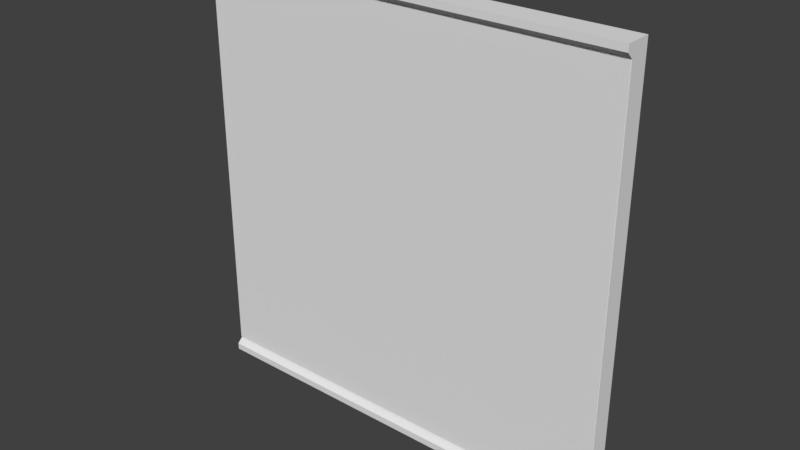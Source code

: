 # Source: LED_marquee.blend  (saved by Blender 2.79.0; exported with 4.5.12 LTS)
import bpy
from mathutils import Matrix  # noqa: F401  (used for matrix-valued properties, if any)

bpy.ops.wm.read_factory_settings(use_empty=True)
scene = bpy.context.scene
scene.name = 'Scene'

# ---- collections
col_collection_1 = bpy.data.collections.new('Collection 1'); scene.collection.children.link(col_collection_1)

# ---- materials (node trees are filled in below, after node groups)
mat_base = bpy.data.materials.new('base')
mat_base.alpha_threshold = 0.0
mat_base.use_transparent_shadow = False
mat_base.roughness = 0.5
mat_leds_off = bpy.data.materials.new('leds_off')
mat_leds_off.alpha_threshold = 0.0
mat_leds_off.use_transparent_shadow = False
mat_leds_off.roughness = 0.5
mat_leds_on = bpy.data.materials.new('leds_on')
mat_leds_on.alpha_threshold = 0.0
mat_leds_on.use_transparent_shadow = False
mat_leds_on.roughness = 0.5

# ---- material node trees

# ---- world
world_world = bpy.data.worlds.new('World'); scene.world = world_world
world_world.color = (0.05088, 0.05088, 0.05088)
world_world.use_sun_shadow = False
world_world.sun_shadow_jitter_overblur = 0.0
world_world.cycles.sampling_method = 'MANUAL'

# ---- meshes
me_cube_cube_leds = bpy.data.meshes.new('Cube_Cube_LEDs')
me_cube_cube_leds.from_pydata([(0.5, -0.4688, 0.4531), (-0.5, -0.4688, 0.4531), (-0.5, 0.4688, 0.4531), (0.5, 0.4688, 0.4531), (0.5, -0.5, 0.4375), (0.5, -0.4844, 0.4375), (0.5, -0.4688, 0.4531), (0.5, 0.4688, 0.4531), (0.5, 0.4844, 0.4375), (0.5, 0.5, 0.4375), (0.5, 0.5, 0.5), (0.5, -0.5, 0.5), (-0.5, 0.5, 0.5), (-0.5, -0.5, 0.5), (-0.5, 0.5, 0.4375), (-0.5, 0.4844, 0.4375), (-0.5, 0.4688, 0.4531), (-0.5, -0.4688, 0.4531), (-0.5, -0.4844, 0.4375), (-0.5, -0.5, 0.4375), (0.5, -0.4688, 0.4491), (-0.5, -0.4688, 0.4491), (-0.5, 0.4688, 0.4491), (0.5, 0.4688, 0.4491)], [], [(0, 1, 2, 3), (7, 10, 11), (11, 10, 12, 13), (13, 12, 17), (11, 13, 19, 4), (12, 10, 9, 14), (18, 4, 19), (14, 8, 15), (7, 15, 8), (6, 18, 17), (20, 21, 22, 23), (12, 14, 16), (14, 15, 16), (18, 19, 17), (19, 13, 17), (12, 16, 17), (11, 4, 6), (4, 5, 6), (8, 9, 7), (9, 10, 7), (11, 6, 7), (6, 5, 18), (18, 5, 4), (14, 9, 8), (7, 16, 15)])
me_cube_cube_leds.polygons.foreach_set('material_index', [1, 0, 0, 0, 0, 0, 0, 0, 0, 0, 2, 0, 0, 0, 0, 0, 0, 0, 0, 0, 0, 0, 0, 0, 0])
_uv = me_cube_cube_leds.uv_layers.new(name='UVMap')
_uv.uv.foreach_set('vector', [0.0, 0.0, 1.0, 0.0, 1.0, 1.0, 0.0, 1.0, 0.6819, 0.9618, 0.7239, 0.9928, 0.7239, 0.0, 1.0, 0.007175, 1.0, 1.0, 0.1032, 1.0, 0.1032, 0.007175, 0.7239, 0.0, 0.7239, 0.9928, 0.6819, 0.03103, 0.00328, 0.2264, 0.9, 0.2264, 0.9, 0.1643, 0.00328, 0.1643, 0.9, 0.2264, 0.00328, 0.2264, 0.00328, 0.1643, 0.9, 0.1643, 1.0, 0.0174, 0.0, 0.0, 1.0, 0.0, 1.0, 1.0, 0.0, 0.9825, 1.0, 0.9825, 0.0, 0.965, 1.0, 0.9825, 0.0, 0.9825, 0.0, 0.0348, 1.0, 0.0174, 1.0, 0.0348, 0.0, 0.0, 1.0, 0.0, 1.0, 1.0, 0.0, 1.0, 0.7239, 0.9928, 0.6678, 0.9928, 0.6819, 0.9618, 0.6678, 0.9928, 0.6678, 0.9773, 0.6819, 0.9618, 0.6678, 0.01551, 0.6678, 0.0, 0.6819, 0.03103, 0.6678, 0.0, 0.7239, 0.0, 0.6819, 0.03103, 0.7239, 0.9928, 0.6819, 0.9618, 0.6819, 0.03103, 0.7239, 0.0, 0.6678, 0.0, 0.6819, 0.03103, 0.6678, 0.0, 0.6678, 0.01551, 0.6819, 0.03103, 0.6678, 0.9773, 0.6678, 0.9928, 0.6819, 0.9618, 0.6678, 0.9928, 0.7239, 0.9928, 0.6819, 0.9618, 0.7239, 0.0, 0.6819, 0.03103, 0.6819, 0.9618, 0.0, 0.0348, 0.0, 0.0174, 1.0, 0.0174, 1.0, 0.0174, 0.0, 0.0174, 0.0, 0.0, 1.0, 1.0, 0.0, 1.0, 0.0, 0.9825, 0.0, 0.965, 1.0, 0.965, 1.0, 0.9825])
me_cube_cube_leds.materials.append(mat_base)
me_cube_cube_leds.materials.append(mat_leds_off)
me_cube_cube_leds.materials.append(mat_leds_on)
me_cube_cube_leds.use_remesh_preserve_volume = False
me_cube_cube_leds.use_remesh_preserve_attributes = False
me_cube_cube_leds.use_mirror_vertex_groups = False
me_cube_cube_leds.update()
me_cube_cube_leds.normals_split_custom_set([tuple(v) for v in zip(*[iter([0.0, 0.0, -1.0, 0.0, 0.0, -1.0, 0.0, 0.0, -1.0, 0.0, 0.0, -1.0, 1.0, 0.0, 0.0, 1.0, 0.0, 0.0, 1.0, 0.0, 0.0, 0.0, 0.0, 1.0, 0.0, 0.0, 1.0, 0.0, 0.0, 1.0, 0.0, 0.0, 1.0, -1.0, 0.0, 0.0, -1.0, 0.0, 0.0, -1.0, 0.0, 0.0, 0.0, -1.0, 0.0, 0.0, -1.0, 0.0, 0.0, -1.0, 0.0, 0.0, -1.0, 0.0, 0.0, 1.0, 0.0, 0.0, 1.0, 0.0, 0.0, 1.0, 0.0, 0.0, 1.0, 0.0, 0.0, 0.0, -1.0, 0.0, 0.0, -1.0, 0.0, 0.0, -1.0, 0.0, 0.0, -1.0, 0.0, 0.0, -1.0, 0.0, 0.0, -1.0, 0.0, -0.7071, -0.7071, 0.0, -0.7071, -0.7071, 0.0, -0.7071, -0.7071, 0.0, 0.7071, -0.7071, 0.0, 0.7071, -0.7071, 0.0, 0.7071, -0.7071, 0.0, 0.0, -1.0, 0.0, 0.0, -1.0, 0.0, 0.0, -1.0, 0.0, 0.0, -1.0, -1.0, 0.0, 0.0, -1.0, 0.0, 0.0, -1.0, 0.0, 0.0, -1.0, 0.0, 0.0, -1.0, 0.0, 0.0, -1.0, 0.0, 0.0, -1.0, 0.0, 0.0, -1.0, 0.0, 0.0, -1.0, 0.0, 0.0, -1.0, 0.0, 0.0, -1.0, 0.0, 0.0, -1.0, 0.0, 0.0, -1.0, 0.0, 0.0, -1.0, 0.0, 0.0, -1.0, 0.0, 0.0, 1.0, 0.0, 0.0, 1.0, 0.0, 0.0, 1.0, 0.0, 0.0, 1.0, 0.0, 0.0, 1.0, 0.0, 0.0, 1.0, 0.0, 0.0, 1.0, 0.0, 0.0, 1.0, 0.0, 0.0, 1.0, 0.0, 0.0, 1.0, 0.0, 0.0, 1.0, 0.0, 0.0, 1.0, 0.0, 0.0, 1.0, 0.0, 0.0, 1.0, 0.0, 0.0, 1.0, 0.0, 0.0, 0.0, 0.7071, -0.7071, 0.0, 0.7071, -0.7071, 0.0, 0.7071, -0.7071, 0.0, 0.0, -1.0, 0.0, 0.0, -1.0, 0.0, 0.0, -1.0, 0.0, 0.0, -1.0, 0.0, 0.0, -1.0, 0.0, 0.0, -1.0, 0.0, -0.7071, -0.7071, 0.0, -0.7071, -0.7071, 0.0, -0.7071, -0.7071])] * 3)])

# ---- objects
ob_cube_cube_leds = bpy.data.objects.new('Cube_Cube_LEDs', me_cube_cube_leds)

# ---- transforms, parenting, visibility, modifiers, constraints
ob_cube_cube_leds.location = (0.0, 0.0, 0.0)
ob_cube_cube_leds.rotation_euler = (1.571, -0.0, 3.142)
ob_cube_cube_leds.lineart.crease_threshold = 0.0

# ---- collection membership
col_collection_1.objects.link(ob_cube_cube_leds)

# ---- scene / render settings (as saved in the file)
scene.frame_start = 1; scene.frame_end = 250; scene.frame_set(281)
scene.render.engine = 'BLENDER_EEVEE_NEXT'
scene.render.resolution_percentage = 50
scene.render.dither_intensity = 0.0
scene.cycles.use_denoising = False
scene.cycles.samples = 128
scene.cycles.sampling_pattern = 'TABULATED_SOBOL'
scene.cycles.use_adaptive_sampling = False
scene.cycles.use_light_tree = False
scene.cycles.blur_glossy = 0.0
scene.cycles.sample_clamp_indirect = 0.0
scene.view_settings.view_transform = 'Standard'
bpy.context.view_layer.update()

# ---- added for rendering (the .blend has no active camera and no usable light): camera, sun
cam_auto = bpy.data.cameras.new('AutoCamera')
cam_auto.lens = 50.0
cam_auto.sensor_width = 36.0
cam_auto.clip_end = 1000.0
ob_auto_camera = bpy.data.objects.new('AutoCamera', cam_auto)
scene.collection.objects.link(ob_auto_camera)
ob_auto_camera.location = (1.30974, -1.10294, 1.04779)
ob_auto_camera.rotation_euler = (1.09748, -7.21219e-08, 0.694738)
scene.camera = ob_auto_camera
light_auto_sun = bpy.data.lights.new('AutoSun', 'SUN')
light_auto_sun.energy = 3.0
light_auto_sun.angle = 0.0523599
ob_auto_sun = bpy.data.objects.new('AutoSun', light_auto_sun)
scene.collection.objects.link(ob_auto_sun)
ob_auto_sun.rotation_euler = (0.872665, 0.174533, 0.523599)
bpy.context.view_layer.update()
